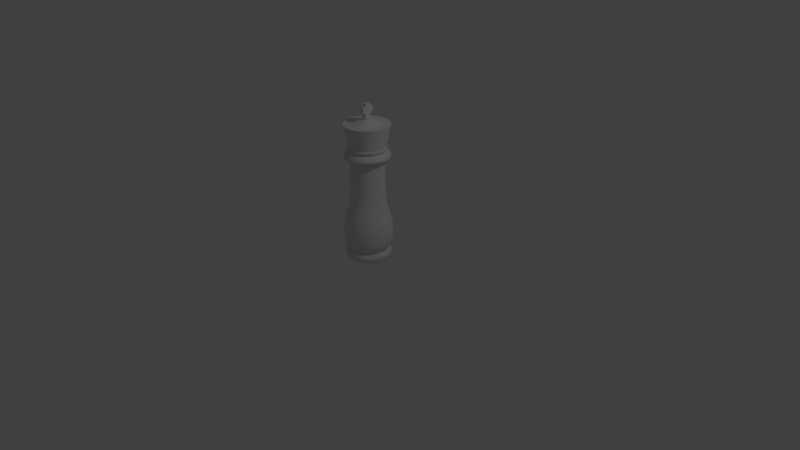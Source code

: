 # Source: king1.blend  (saved by Blender 2.79.0; exported with 4.5.12 LTS)
import bpy
from mathutils import Matrix  # noqa: F401  (used for matrix-valued properties, if any)

bpy.ops.wm.read_factory_settings(use_empty=True)
scene = bpy.context.scene
scene.name = 'Scene'

# ---- collections
col_collection_1 = bpy.data.collections.new('Collection 1'); scene.collection.children.link(col_collection_1)

# ---- materials (node trees are filled in below, after node groups)
mat_kingmat = bpy.data.materials.new('kingMat')
mat_kingmat.alpha_threshold = 0.0
mat_kingmat.use_transparent_shadow = False
mat_kingmat.roughness = 0.5
mat_kingmat.line_color = (0.0, 0.0, 0.0, 1.0)

# ---- node groups
ng_auto_smooth = bpy.data.node_groups.new('Auto Smooth', 'GeometryNodeTree')
_s = ng_auto_smooth.interface.new_socket(name='Geometry', in_out='OUTPUT', socket_type='NodeSocketGeometry')
_s = ng_auto_smooth.interface.new_socket(name='Geometry', in_out='INPUT', socket_type='NodeSocketGeometry')
_s = ng_auto_smooth.interface.new_socket(name='Angle', in_out='INPUT', socket_type='NodeSocketFloat')
_s.subtype = 'ANGLE'
_s.min_value = 0.0
_s.max_value = 3.142
ng_auto_smooth.is_modifier = True
_N = ng_auto_smooth.nodes; _L = ng_auto_smooth.links
n0 = _N.new('NodeGroupOutput'); n0.name = 'Group Output'; n0.location = (480, -100)
n1 = _N.new('NodeGroupInput'); n1.name = 'Group Input'; n1.location = (-420, -300)
n2 = _N.new('NodeGroupInput'); n2.name = 'Group Input.001'; n2.location = (-60, -100)
n3 = _N.new('GeometryNodeSetShadeSmooth'); n3.name = 'Set Shade Smooth'; n3.location = (120, -100)
n3.domain = 'EDGE'
n4 = _N.new('GeometryNodeSetShadeSmooth'); n4.name = 'Set Shade Smooth.001'; n4.location = (300, -100)
n5 = _N.new('GeometryNodeInputMeshEdgeAngle'); n5.name = 'Edge Angle'; n5.location = (-420, -220)
n6 = _N.new('GeometryNodeInputEdgeSmooth'); n6.name = 'Is Edge Smooth'; n6.location = (-60, -160)
n7 = _N.new('GeometryNodeInputShadeSmooth'); n7.name = 'Is Face Smooth'; n7.location = (-240, -340)
n8 = _N.new('FunctionNodeBooleanMath'); n8.name = 'Boolean Math'; n8.location = (-60, -220)
n9 = _N.new('FunctionNodeCompare'); n9.name = 'Compare'; n9.location = (-240, -180)
n9.operation = 'LESS_EQUAL'
_L.new(n5.outputs[0], n9.inputs[0])
_L.new(n4.outputs[0], n0.inputs[0])
_L.new(n1.outputs[1], n9.inputs[1])
_L.new(n9.outputs[0], n8.inputs[0])
_L.new(n7.outputs[0], n8.inputs[1])
_L.new(n2.outputs[0], n3.inputs[0])
_L.new(n6.outputs[0], n3.inputs[1])
_L.new(n3.outputs[0], n4.inputs[0])
_L.new(n8.outputs[0], n3.inputs[2])
n0.is_active_output = True

# ---- material node trees

# ---- world
world_world = bpy.data.worlds.new('World'); scene.world = world_world
world_world.color = (0.05088, 0.05088, 0.05088)
world_world.use_sun_shadow = False
world_world.sun_shadow_jitter_overblur = 0.0
world_world.cycles.sampling_method = 'MANUAL'

# ---- cameras
cam_camera = bpy.data.cameras.new('Camera')
cam_camera.clip_end = 100.0
cam_camera.lens = 35.0
cam_camera.sensor_width = 32.0
cam_camera.sensor_height = 18.0
cam_camera.ortho_scale = 7.314
cam_camera.dof.focus_distance = 0.0
cam_camera.dof.aperture_fstop = 128.0

# ---- lights
light_lamp = bpy.data.lights.new('Lamp', 'POINT')
light_lamp.transmission_factor = 0.0
light_lamp.cutoff_distance = 30.0
light_lamp.energy = 100.0
light_lamp.shadow_buffer_clip_start = 1.001
light_lamp.shadow_soft_size = 0.1
light_lamp.shadow_maximum_resolution = 0.006
light_lamp.use_absolute_resolution = True

# ---- meshes
me_sphere = bpy.data.meshes.new('Sphere')
me_sphere.from_pydata([(-4.099e-08, 0.314, 0.4124), (-0.1202, 0.2901, 0.4124), (-0.222, 0.222, 0.4124), (-0.2901, 0.1202, 0.4124), (-0.314, 0.0, 0.4124), (-0.2901, -0.1202, 0.4124), (0.2656, 0.11, 0.5655), (-0.1202, -0.2901, 0.4124), (-0.08437, 0.2037, 0.8915), (-0.1559, 0.1559, 0.8915), (0.222, -0.222, 0.4124), (-0.2037, 0.08437, 0.8915), (-0.2205, 0.0, 0.8915), (-0.2037, -0.08437, 0.8915), (0.222, 0.222, 0.4124), (0.1202, 0.2901, 0.4124), (-2.235e-08, 0.2378, 0.7187), (0.09102, 0.2197, 0.7187), (-0.1559, -0.1559, 0.8915), (0.1682, 0.1682, 0.7187), (-0.08437, -0.2037, 0.8915), (0.2197, 0.09102, 0.7187), (0.2901, 0.1202, 0.4124), (0.2378, 0.0, 0.7187), (0.314, 0.0, 0.4124), (0.2197, -0.09102, 0.7187), (0.2901, -0.1202, 0.4124), (0.1682, -0.1682, 0.7187), (-6.883e-08, -0.2205, 0.8915), (0.09102, -0.2197, 0.7187), (0.1202, -0.2901, 0.4124), (-6.112e-08, -0.2378, 0.7187), (-1.458e-07, -0.314, 0.4124), (-0.09102, -0.2197, 0.7187), (0.08437, -0.2037, 0.8915), (-0.1682, -0.1682, 0.7187), (-0.222, -0.222, 0.4124), (-0.2197, -0.09102, 0.7187), (0.1559, -0.1559, 0.8915), (-0.2378, 2.384e-07, 0.7187), (0.2037, -0.08437, 0.8915), (-0.2197, 0.09102, 0.7187), (0.2205, 0.0, 0.8915), (-0.1682, 0.1682, 0.7187), (0.2037, 0.08437, 0.8915), (-0.09102, 0.2197, 0.7187), (0.1559, 0.1559, 0.8915), (-2.361e-08, 0.2205, 0.8915), (0.08437, 0.2037, 0.8915), (0.2875, 0.0, 0.5655), (0.2656, -0.11, 0.5655), (0.11, -0.2656, 0.5655), (-1.326e-07, -0.2875, 0.5655), (-0.2033, -0.2033, 0.5655), (0.11, 0.2656, 0.5655), (0.2033, 0.2033, 0.5655), (0.2033, -0.2033, 0.5655), (-0.11, -0.2656, 0.5655), (-0.2656, -0.11, 0.5655), (-0.2875, 0.0, 0.5655), (-0.2656, 0.11, 0.5655), (-0.2033, 0.2033, 0.5655), (-0.11, 0.2656, 0.5655), (-3.411e-08, 0.2875, 0.5655), (-2.98e-08, 0.25, 0.1266), (-0.221, -0.221, 0.2695), (0.221, 0.221, 0.2695), (-0.231, 0.09567, 0.1266), (-0.25, 0.0, 0.1266), (-0.231, -0.09567, 0.1266), (-0.09567, -0.231, 0.1266), (0.1768, -0.1768, 0.1266), (-0.1196, 0.2887, 0.2695), (0.09567, 0.231, 0.1266), (0.231, 0.09567, 0.1266), (0.25, 0.0, 0.1266), (0.231, -0.09567, 0.1266), (0.1196, -0.2887, 0.2695), (-1.341e-07, -0.25, 0.1266), (-0.221, 0.221, 0.2695), (-0.2887, -0.1196, 0.2695), (0.3125, 0.0, 0.2695), (0.1768, 0.1768, 0.1266), (-0.3125, 0.0, 0.2695), (0.2887, 0.1196, 0.2695), (-0.09567, 0.231, 0.1266), (-0.1768, 0.1768, 0.1266), (-0.2887, 0.1196, 0.2695), (0.2887, -0.1196, 0.2695), (0.221, -0.221, 0.2695), (-0.1768, -0.1768, 0.1266), (-2.98e-08, 0.3125, 0.2695), (0.1196, 0.2887, 0.2695), (-0.2088, -0.2088, 0.1855), (0.09567, -0.231, 0.1266), (0.2088, 0.2088, 0.1855), (-0.113, -0.2728, 0.1855), (-1.341e-07, -0.2953, 0.1855), (0.113, 0.2728, 0.1855), (0.2088, -0.2088, 0.1855), (-1.341e-07, -0.3125, 0.2695), (0.2728, -0.113, 0.1855), (-0.2728, 0.113, 0.1855), (-0.2953, 0.0, 0.1855), (-0.2728, -0.113, 0.1855), (-0.2088, 0.2088, 0.1855), (-0.1196, -0.2887, 0.2695), (-0.113, 0.2728, 0.1855), (0.113, -0.2728, 0.1855), (0.2953, 0.0, 0.1855), (0.2728, 0.113, 0.1855), (-2.98e-08, 0.2953, 0.1855), (-2.98e-08, 0.25, 0.1266), (-0.231, 0.09567, 0.1266), (-0.25, 0.0, 0.1266), (-0.231, -0.09567, 0.1266), (-0.09567, -0.231, 0.1266), (0.1768, -0.1768, 0.1266), (0.09567, 0.231, 0.1266), (0.231, 0.09567, 0.1266), (0.25, 0.0, 0.1266), (0.231, -0.09567, 0.1266), (-1.49e-07, -0.25, 0.1266), (0.2969, 0.0, 0.06328), (0.2906, 0.0, 0.09492), (0.2734, 0.0, 0.1181), (0.25, 0.0, 0.0), (0.2734, 0.0, 0.008478), (0.2906, 0.0, 0.03164), (0.2743, 0.1136, 0.06328), (0.2685, 0.1112, 0.09492), (0.2526, 0.1046, 0.1181), (0.231, 0.09567, 0.0), (0.2526, 0.1046, 0.008478), (0.2685, 0.1112, 0.03164), (0.2099, 0.2099, 0.06328), (0.2055, 0.2055, 0.09492), (0.1933, 0.1933, 0.1181), (0.1768, 0.1768, 0.1266), (0.1768, 0.1768, 0.0), (0.1933, 0.1933, 0.008478), (0.2055, 0.2055, 0.03164), (0.1136, 0.2743, 0.06328), (0.1112, 0.2685, 0.09492), (0.1046, 0.2526, 0.1181), (0.09567, 0.231, 0.0), (0.1046, 0.2526, 0.008478), (0.1112, 0.2685, 0.03164), (0.0, 0.2969, 0.06328), (0.0, 0.2906, 0.09492), (0.0, 0.2734, 0.1181), (0.0, 0.25, 0.0), (0.0, 0.2734, 0.008478), (0.0, 0.2906, 0.03164), (-0.1136, 0.2743, 0.06328), (-0.1112, 0.2685, 0.09492), (-0.1046, 0.2526, 0.1181), (-0.09567, 0.231, 0.1266), (-0.09567, 0.231, 0.0), (-0.1046, 0.2526, 0.008478), (-0.1112, 0.2685, 0.03164), (-0.2099, 0.2099, 0.06328), (-0.2055, 0.2055, 0.09492), (-0.1933, 0.1933, 0.1181), (-0.1768, 0.1768, 0.1266), (-0.1768, 0.1768, 0.0), (-0.1933, 0.1933, 0.008478), (-0.2055, 0.2055, 0.03164), (-0.2743, 0.1136, 0.06328), (-0.2685, 0.1112, 0.09492), (-0.2526, 0.1046, 0.1181), (-0.231, 0.09567, 0.0), (-0.2526, 0.1046, 0.008478), (-0.2685, 0.1112, 0.03164), (-0.2969, 0.0, 0.06328), (-0.2906, 0.0, 0.09492), (-0.2734, 0.0, 0.1181), (-0.25, 0.0, 0.0), (-0.2734, 0.0, 0.008478), (-0.2906, 0.0, 0.03164), (-0.2743, -0.1136, 0.06328), (-0.2685, -0.1112, 0.09492), (-0.2526, -0.1046, 0.1181), (-0.231, -0.09567, 0.0), (-0.2526, -0.1046, 0.008478), (-0.2685, -0.1112, 0.03164), (-0.2099, -0.2099, 0.06328), (-0.2055, -0.2055, 0.09492), (-0.1933, -0.1933, 0.1181), (-0.1768, -0.1768, 0.1266), (-0.1768, -0.1768, 0.0), (-0.1933, -0.1933, 0.008478), (-0.2055, -0.2055, 0.03164), (-0.1136, -0.2743, 0.06328), (-0.1112, -0.2685, 0.09492), (-0.1046, -0.2526, 0.1181), (-0.09567, -0.231, 0.0), (-0.1046, -0.2526, 0.008478), (-0.1112, -0.2685, 0.03164), (0.0, -0.2969, 0.06328), (0.0, -0.2906, 0.09492), (0.0, -0.2734, 0.1181), (0.0, -0.25, 0.0), (0.0, -0.2734, 0.008478), (0.0, -0.2906, 0.03164), (0.1136, -0.2743, 0.06328), (0.1112, -0.2685, 0.09492), (0.1046, -0.2526, 0.1181), (0.09567, -0.231, 0.1266), (0.09567, -0.231, 0.0), (0.1046, -0.2526, 0.008478), (0.1112, -0.2685, 0.03164), (0.2099, -0.2099, 0.06328), (0.2055, -0.2055, 0.09492), (0.1933, -0.1933, 0.1181), (0.1768, -0.1768, 0.0), (0.1933, -0.1933, 0.008478), (0.2055, -0.2055, 0.03164), (0.2743, -0.1136, 0.06328), (0.2685, -0.1112, 0.09492), (0.2526, -0.1046, 0.1181), (0.231, -0.09567, 0.0), (0.2526, -0.1046, 0.008478), (0.2685, -0.1112, 0.03164), (-0.08437, 0.2037, 1.413), (-0.1559, 0.1559, 1.413), (-0.2037, 0.08437, 1.413), (-0.2205, 0.0, 1.413), (-0.2037, -0.08437, 1.413), (-0.1559, -0.1559, 1.413), (-0.08437, -0.2037, 1.413), (-5.96e-08, -0.2205, 1.413), (0.08437, -0.2037, 1.413), (0.1559, -0.1559, 1.413), (0.2037, -0.08437, 1.413), (0.2205, 0.0, 1.413), (0.2037, 0.08437, 1.413), (0.1559, 0.1559, 1.413), (-2.98e-08, 0.2205, 1.413), (0.08437, 0.2037, 1.413), (-0.08296, 0.2003, 1.772), (-0.1533, 0.1533, 1.772), (-0.2003, 0.08296, 1.772), (-0.2168, 0.0, 1.772), (-0.2003, -0.08296, 1.772), (-0.1533, -0.1533, 1.772), (-0.08296, -0.2003, 1.772), (-8.491e-08, -0.2168, 1.772), (0.08296, -0.2003, 1.772), (0.1533, -0.1533, 1.772), (0.2003, -0.08296, 1.772), (0.2168, 0.0, 1.772), (0.2003, 0.08296, 1.772), (0.1533, 0.1533, 1.772), (-2.972e-08, 0.2168, 1.772), (0.08296, 0.2003, 1.772), (-2.966e-08, 0.2931, 1.772), (0.1122, 0.2708, 1.772), (0.2073, 0.2073, 1.772), (0.2708, 0.1122, 1.772), (0.2931, 0.0, 1.772), (0.2708, -0.1122, 1.772), (0.2073, -0.2073, 1.772), (0.1122, -0.2708, 1.772), (-8.993e-08, -0.2931, 1.772), (-0.1122, -0.2708, 1.772), (-0.2073, -0.2073, 1.772), (-0.2708, -0.1122, 1.772), (-0.2931, 0.0, 1.772), (-0.2708, 0.1122, 1.772), (-0.2073, 0.2073, 1.772), (-0.1122, 0.2708, 1.772), (-0.0448, 0.1081, 1.806), (-0.08277, 0.08277, 1.806), (-0.1081, 0.0448, 1.806), (-0.1171, 0.0, 1.806), (-0.1081, -0.0448, 1.806), (-0.08277, -0.08277, 1.806), (-0.0448, -0.1081, 1.806), (-5.96e-08, -0.1171, 1.806), (0.0448, -0.1081, 1.806), (0.08277, -0.08277, 1.806), (0.1081, -0.0448, 1.806), (0.1171, 0.0, 1.806), (0.1081, 0.0448, 1.806), (0.08277, 0.08277, 1.806), (-2.98e-08, 0.1171, 1.806), (0.0448, 0.1081, 1.806), (-2.429e-08, 0.2153, 1.444), (0.08238, 0.1989, 1.444), (0.1522, 0.1522, 1.444), (0.1989, 0.08238, 1.444), (0.2153, 0.0, 1.444), (0.1989, -0.08238, 1.444), (0.1522, -0.1522, 1.444), (0.08238, -0.1989, 1.444), (-1.081e-07, -0.2153, 1.444), (-0.08238, -0.1989, 1.444), (-0.1522, -0.1522, 1.444), (-0.1989, -0.08238, 1.444), (-0.2153, 2.384e-07, 1.444), (-0.1989, 0.08238, 1.444), (-0.1522, 0.1522, 1.444), (-0.08238, 0.1989, 1.444), (0.08238, 0.1989, 1.337), (0.1989, 0.08238, 1.337), (0.2153, 0.0, 1.337), (0.1989, -0.08238, 1.337), (0.08238, -0.1989, 1.337), (-1.249e-07, -0.2153, 1.337), (-0.08238, -0.1989, 1.337), (-0.1522, -0.1522, 1.337), (-0.1989, -0.08238, 1.337), (0.1522, 0.1522, 1.337), (0.1522, -0.1522, 1.337), (-0.2153, 2.384e-07, 1.337), (-0.1989, 0.08238, 1.337), (-0.1522, 0.1522, 1.337), (-0.08238, 0.1989, 1.337), (4.276e-08, 0.2153, 1.337), (-0.2706, -0.1121, 1.387), (-0.2706, -0.1121, 1.351), (-0.2071, -0.2071, 1.351), (-0.2071, -0.2071, 1.387), (0.2706, -0.1121, 1.351), (0.2706, -0.1121, 1.387), (0.1121, 0.2706, 1.351), (0.1121, 0.2706, 1.387), (0.2706, 0.1121, 1.387), (0.2706, 0.1121, 1.351), (-1.5e-07, -0.2929, 1.387), (-1.5e-07, -0.2929, 1.351), (0.1121, -0.2706, 1.351), (0.1121, -0.2706, 1.387), (-0.1121, -0.2706, 1.387), (-0.1121, -0.2706, 1.351), (0.2929, 0.0, 1.351), (0.2929, 0.0, 1.387), (-0.2706, 0.1121, 1.387), (-0.2706, 0.1121, 1.351), (3.242e-08, 0.2929, 1.351), (1.215e-08, 0.2929, 1.387), (0.2071, 0.2071, 1.387), (0.2071, 0.2071, 1.351), (-0.2929, 2.384e-07, 1.387), (-0.2929, 2.384e-07, 1.351), (0.2071, -0.2071, 1.387), (0.2071, -0.2071, 1.351), (-0.2071, 0.2071, 1.351), (-0.2071, 0.2071, 1.387), (-0.1121, 0.2706, 1.387), (-0.1121, 0.2706, 1.351), (-2.551e-08, 0.1884, 1.513), (0.07208, 0.174, 1.513), (0.1332, 0.1332, 1.513), (0.174, 0.07208, 1.513), (0.1884, 0.0, 1.513), (0.174, -0.07208, 1.513), (0.1332, -0.1332, 1.513), (0.07208, -0.174, 1.513), (-9.885e-08, -0.1884, 1.513), (-0.07208, -0.174, 1.513), (-0.1332, -0.1332, 1.513), (-0.174, -0.07208, 1.513), (-0.1884, 2.384e-07, 1.513), (-0.174, 0.07208, 1.513), (-0.1332, 0.1332, 1.513), (-0.07208, 0.174, 1.513), (0.07208, 0.174, 1.419), (0.174, 0.07208, 1.419), (0.1884, 0.0, 1.419), (0.174, -0.07208, 1.419), (0.07208, -0.174, 1.419), (-1.135e-07, -0.1884, 1.419), (-0.07208, -0.174, 1.419), (-0.1332, -0.1332, 1.419), (-0.174, -0.07208, 1.419), (0.1332, 0.1332, 1.419), (0.1332, -0.1332, 1.419), (-0.1884, 2.384e-07, 1.419), (-0.174, 0.07208, 1.419), (-0.1332, 0.1332, 1.419), (-0.07208, 0.174, 1.419), (3.317e-08, 0.1884, 1.419), (-0.2257, -0.09351, 1.485), (-0.2257, -0.09351, 1.453), (-0.1728, -0.1728, 1.453), (-0.1728, -0.1728, 1.485), (0.2257, -0.09351, 1.453), (0.2257, -0.09351, 1.485), (0.09351, 0.2257, 1.453), (0.09351, 0.2257, 1.485), (0.2257, 0.09351, 1.485), (0.2257, 0.09351, 1.453), (-1.307e-07, -0.2443, 1.485), (-1.307e-07, -0.2443, 1.453), (0.09351, -0.2257, 1.453), (0.09351, -0.2257, 1.485), (-0.09351, -0.2257, 1.485), (-0.09351, -0.2257, 1.453), (0.2443, 0.0, 1.453), (0.2443, 0.0, 1.485), (-0.2257, 0.09351, 1.485), (-0.2257, 0.09351, 1.453), (2.151e-08, 0.2443, 1.453), (4.596e-09, 0.2443, 1.485), (0.1728, 0.1728, 1.485), (0.1728, 0.1728, 1.453), (-0.2443, 2.384e-07, 1.485), (-0.2443, 2.384e-07, 1.453), (0.1728, -0.1728, 1.485), (0.1728, -0.1728, 1.453), (-0.1728, 0.1728, 1.453), (-0.1728, 0.1728, 1.485), (-0.09351, 0.2257, 1.485), (-0.09351, 0.2257, 1.453), (-0.0224, 0.05407, 1.831), (-0.04139, 0.04139, 1.831), (-0.05407, 0.0224, 1.831), (-0.05853, 0.0, 1.831), (-0.05407, -0.0224, 1.831), (-0.04139, -0.04139, 1.831), (-0.0224, -0.05407, 1.831), (-4.051e-08, -0.05853, 1.831), (0.0224, -0.05407, 1.831), (0.04139, -0.04139, 1.831), (0.05407, -0.0224, 1.831), (0.05853, 0.0, 1.831), (0.05407, 0.0224, 1.831), (0.04139, 0.04139, 1.831), (-2.561e-08, 0.05853, 1.831), (0.0224, 0.05407, 1.831), (-3.021e-08, 0.04709, 1.864), (0.01802, 0.0435, 1.864), (0.0333, 0.0333, 1.864), (0.0435, 0.01802, 1.864), (0.04709, 0.0, 1.864), (0.0435, -0.01802, 1.864), (0.0333, -0.0333, 1.864), (0.01802, -0.0435, 1.864), (-4.855e-08, -0.04709, 1.864), (-0.01802, -0.0435, 1.864), (-0.0333, -0.0333, 1.864), (-0.0435, -0.01802, 1.864), (-0.04709, 0.0, 1.864), (-0.0435, 0.01802, 1.864), (-0.0333, 0.0333, 1.864), (-0.01802, 0.0435, 1.864), (0.01802, 0.0435, 1.817), (0.0435, 0.01802, 1.817), (0.04709, 0.0, 1.817), (0.0435, -0.01802, 1.817), (0.01802, -0.0435, 1.817), (-5.222e-08, -0.04709, 1.817), (-0.01802, -0.0435, 1.817), (-0.0333, -0.0333, 1.817), (-0.0435, -0.01802, 1.817), (0.0333, 0.0333, 1.817), (0.0333, -0.0333, 1.817), (-0.04709, 0.0, 1.817), (-0.0435, 0.01802, 1.817), (-0.0333, 0.0333, 1.817), (-0.01802, 0.0435, 1.817), (-1.554e-08, 0.04709, 1.817), (-0.04938, -0.02045, 1.86), (-0.04938, -0.02045, 1.828), (-0.03779, -0.03779, 1.828), (-0.03779, -0.03779, 1.86), (0.04938, -0.02045, 1.828), (0.04938, -0.02045, 1.86), (0.02045, 0.04938, 1.828), (0.02045, 0.04938, 1.86), (0.04938, 0.02045, 1.86), (0.04938, 0.02045, 1.828), (-5.35e-08, -0.05345, 1.86), (-5.35e-08, -0.05345, 1.828), (0.02045, -0.04938, 1.828), (0.02045, -0.04938, 1.86), (-0.02045, -0.04938, 1.86), (-0.02045, -0.04938, 1.828), (0.05345, 0.0, 1.828), (0.05345, 0.0, 1.86), (-0.04938, 0.02045, 1.86), (-0.04938, 0.02045, 1.828), (-2.02e-08, 0.05345, 1.828), (-2.39e-08, 0.05345, 1.86), (0.03779, 0.03779, 1.86), (0.03779, 0.03779, 1.828), (-0.05345, 0.0, 1.86), (-0.05345, 0.0, 1.828), (0.03779, -0.03779, 1.86), (0.03779, -0.03779, 1.828), (-0.03779, 0.03779, 1.828), (-0.03779, 0.03779, 1.86), (-0.02045, 0.04938, 1.86), (-0.02045, 0.04938, 1.828), (-0.025, -0.0375, 1.85), (-0.025, -0.0375, 2.025), (-0.025, 0.0375, 1.85), (-0.025, 0.0375, 2.025), (0.025, -0.0375, 1.85), (0.025, -0.0375, 2.025), (0.025, 0.0375, 1.85), (0.025, 0.0375, 2.025), (-0.025, -0.0375, 1.912), (-0.025, -0.0375, 1.987), (-0.025, 0.0375, 1.987), (-0.025, 0.0375, 1.912), (0.025, 0.0375, 1.987), (0.025, 0.0375, 1.912), (0.025, -0.0375, 1.987), (0.025, -0.0375, 1.912), (-0.025, 0.075, 1.987), (-0.025, 0.075, 1.912), (0.025, 0.075, 1.987), (0.025, 0.075, 1.912), (-0.025, -0.075, 1.912), (-0.025, -0.075, 1.987), (0.025, -0.075, 1.987), (0.025, -0.075, 1.912)], [], [(63, 16, 17, 54), (54, 17, 19, 55), (55, 19, 21, 6), (6, 21, 23, 49), (49, 23, 25, 50), (50, 25, 27, 56), (56, 27, 29, 51), (51, 29, 31, 52), (52, 31, 33, 57), (57, 33, 35, 53), (53, 35, 37, 58), (58, 37, 39, 59), (59, 39, 41, 60), (60, 41, 43, 61), (61, 43, 45, 62), (62, 45, 16, 63), (45, 8, 47, 16), (43, 9, 8, 45), (41, 11, 9, 43), (39, 12, 11, 41), (37, 13, 12, 39), (35, 18, 13, 37), (33, 20, 18, 35), (31, 28, 20, 33), (29, 34, 28, 31), (27, 38, 34, 29), (25, 40, 38, 27), (23, 42, 40, 25), (21, 44, 42, 23), (19, 46, 44, 21), (17, 48, 46, 19), (16, 47, 48, 17), (1, 62, 63, 0), (2, 61, 62, 1), (3, 60, 61, 2), (4, 59, 60, 3), (5, 58, 59, 4), (36, 53, 58, 5), (7, 57, 53, 36), (32, 52, 57, 7), (30, 51, 52, 32), (10, 56, 51, 30), (26, 50, 56, 10), (24, 49, 50, 26), (22, 6, 49, 24), (14, 55, 6, 22), (15, 54, 55, 14), (0, 63, 54, 15), (96, 93, 90, 70), (97, 96, 70, 78), (98, 95, 82, 73), (107, 111, 64, 85), (99, 108, 94, 71), (111, 98, 73, 64), (105, 107, 85, 86), (101, 99, 71, 76), (108, 97, 78, 94), (102, 105, 86, 67), (95, 110, 74, 82), (103, 102, 67, 68), (110, 109, 75, 74), (109, 101, 76, 75), (104, 103, 68, 69), (93, 104, 69, 90), (106, 65, 93, 96), (100, 106, 96, 97), (72, 91, 111, 107), (92, 66, 95, 98), (89, 77, 108, 99), (91, 92, 98, 111), (79, 72, 107, 105), (88, 89, 99, 101), (77, 100, 97, 108), (87, 79, 105, 102), (66, 84, 110, 95), (83, 87, 102, 103), (84, 81, 109, 110), (81, 88, 101, 109), (80, 83, 103, 104), (65, 80, 104, 93), (7, 36, 65, 106), (32, 7, 106, 100), (15, 14, 66, 92), (1, 0, 91, 72), (0, 15, 92, 91), (10, 30, 77, 89), (2, 1, 72, 79), (26, 10, 89, 88), (30, 32, 100, 77), (3, 2, 79, 87), (14, 22, 84, 66), (4, 3, 87, 83), (22, 24, 81, 84), (24, 26, 88, 81), (5, 4, 83, 80), (36, 5, 80, 65), (123, 129, 130, 124), (124, 130, 131, 125), (125, 131, 119, 120), (126, 132, 133, 127), (127, 133, 134, 128), (128, 134, 129, 123), (129, 135, 136, 130), (130, 136, 137, 131), (131, 137, 138, 119), (132, 139, 140, 133), (133, 140, 141, 134), (134, 141, 135, 129), (135, 142, 143, 136), (136, 143, 144, 137), (137, 144, 118, 138), (139, 145, 146, 140), (140, 146, 147, 141), (141, 147, 142, 135), (142, 148, 149, 143), (143, 149, 150, 144), (144, 150, 112, 118), (145, 151, 152, 146), (146, 152, 153, 147), (147, 153, 148, 142), (148, 154, 155, 149), (149, 155, 156, 150), (150, 156, 157, 112), (151, 158, 159, 152), (152, 159, 160, 153), (153, 160, 154, 148), (154, 161, 162, 155), (155, 162, 163, 156), (156, 163, 164, 157), (158, 165, 166, 159), (159, 166, 167, 160), (160, 167, 161, 154), (161, 168, 169, 162), (162, 169, 170, 163), (163, 170, 113, 164), (165, 171, 172, 166), (166, 172, 173, 167), (167, 173, 168, 161), (168, 174, 175, 169), (169, 175, 176, 170), (170, 176, 114, 113), (171, 177, 178, 172), (172, 178, 179, 173), (173, 179, 174, 168), (174, 180, 181, 175), (175, 181, 182, 176), (176, 182, 115, 114), (177, 183, 184, 178), (178, 184, 185, 179), (179, 185, 180, 174), (180, 186, 187, 181), (181, 187, 188, 182), (182, 188, 189, 115), (183, 190, 191, 184), (184, 191, 192, 185), (185, 192, 186, 180), (186, 193, 194, 187), (187, 194, 195, 188), (188, 195, 116, 189), (190, 196, 197, 191), (191, 197, 198, 192), (192, 198, 193, 186), (193, 199, 200, 194), (194, 200, 201, 195), (195, 201, 122, 116), (196, 202, 203, 197), (197, 203, 204, 198), (198, 204, 199, 193), (199, 205, 206, 200), (200, 206, 207, 201), (201, 207, 208, 122), (202, 209, 210, 203), (203, 210, 211, 204), (204, 211, 205, 199), (205, 212, 213, 206), (206, 213, 214, 207), (207, 214, 117, 208), (209, 215, 216, 210), (210, 216, 217, 211), (211, 217, 212, 205), (212, 218, 219, 213), (213, 219, 220, 214), (214, 220, 121, 117), (215, 221, 222, 216), (216, 222, 223, 217), (217, 223, 218, 212), (218, 123, 124, 219), (219, 124, 125, 220), (220, 125, 120, 121), (221, 126, 127, 222), (222, 127, 128, 223), (223, 128, 123, 218), (132, 126, 221, 215, 209, 202, 196, 190, 183, 177, 171, 165, 158, 151, 145, 139), (9, 225, 224, 8), (42, 235, 234, 40), (8, 224, 238, 47), (40, 234, 233, 38), (38, 233, 232, 34), (18, 229, 228, 13), (34, 232, 231, 28), (11, 226, 225, 9), (28, 231, 230, 20), (48, 239, 237, 46), (20, 230, 229, 18), (46, 237, 236, 44), (13, 228, 227, 12), (44, 236, 235, 42), (12, 227, 226, 11), (227, 228, 267, 268), (234, 235, 260, 261), (226, 227, 268, 269), (233, 234, 261, 262), (225, 226, 269, 270), (232, 233, 262, 263), (224, 225, 270, 271), (231, 232, 263, 264), (239, 238, 256, 257), (238, 224, 271, 256), (230, 231, 264, 265), (237, 239, 257, 258), (229, 230, 265, 266), (236, 237, 258, 259), (228, 229, 266, 267), (235, 236, 259, 260), (252, 253, 285, 284), (254, 255, 257, 256), (255, 253, 258, 257), (253, 252, 259, 258), (252, 251, 260, 259), (251, 250, 261, 260), (250, 249, 262, 261), (249, 248, 263, 262), (248, 247, 264, 263), (247, 246, 265, 264), (246, 245, 266, 265), (245, 244, 267, 266), (244, 243, 268, 267), (243, 242, 269, 268), (242, 241, 270, 269), (241, 240, 271, 270), (276, 277, 421, 420), (244, 245, 277, 276), (251, 252, 284, 283), (243, 244, 276, 275), (250, 251, 283, 282), (242, 243, 275, 274), (249, 250, 282, 281), (241, 242, 274, 273), (248, 249, 281, 280), (240, 241, 273, 272), (247, 248, 280, 279), (255, 254, 286, 287), (254, 240, 272, 286), (246, 247, 279, 278), (253, 255, 287, 285), (245, 246, 278, 277), (47, 238, 239, 48), (335, 322, 311, 310), (351, 340, 319, 318), (329, 336, 306, 305), (336, 324, 307, 306), (339, 348, 317, 316), (345, 339, 316, 315), (331, 335, 310, 309), (332, 331, 309, 308), (340, 326, 304, 319), (343, 329, 305, 313), (326, 343, 313, 304), (321, 345, 315, 312), (324, 347, 314, 307), (348, 351, 318, 317), (322, 321, 312, 311), (347, 332, 308, 314), (294, 295, 333, 346), (346, 333, 332, 347), (298, 299, 320, 323), (323, 320, 321, 322), (302, 303, 350, 349), (349, 350, 351, 348), (293, 294, 346, 325), (325, 346, 347, 324), (299, 300, 344, 320), (320, 344, 345, 321), (289, 290, 342, 327), (327, 342, 343, 326), (290, 291, 328, 342), (342, 328, 329, 343), (288, 289, 327, 341), (341, 327, 326, 340), (295, 296, 330, 333), (333, 330, 331, 332), (296, 297, 334, 330), (330, 334, 335, 331), (300, 301, 338, 344), (344, 338, 339, 345), (301, 302, 349, 338), (338, 349, 348, 339), (292, 293, 325, 337), (337, 325, 324, 336), (291, 292, 337, 328), (328, 337, 336, 329), (303, 288, 341, 350), (350, 341, 340, 351), (297, 298, 323, 334), (334, 323, 322, 335), (240, 254, 256, 271), (399, 386, 375, 374), (415, 404, 383, 382), (393, 400, 370, 369), (400, 388, 371, 370), (403, 412, 381, 380), (409, 403, 380, 379), (395, 399, 374, 373), (396, 395, 373, 372), (404, 390, 368, 383), (407, 393, 369, 377), (390, 407, 377, 368), (385, 409, 379, 376), (388, 411, 378, 371), (412, 415, 382, 381), (386, 385, 376, 375), (411, 396, 372, 378), (358, 359, 397, 410), (410, 397, 396, 411), (362, 363, 384, 387), (387, 384, 385, 386), (366, 367, 414, 413), (413, 414, 415, 412), (357, 358, 410, 389), (389, 410, 411, 388), (363, 364, 408, 384), (384, 408, 409, 385), (353, 354, 406, 391), (391, 406, 407, 390), (354, 355, 392, 406), (406, 392, 393, 407), (352, 353, 391, 405), (405, 391, 390, 404), (359, 360, 394, 397), (397, 394, 395, 396), (360, 361, 398, 394), (394, 398, 399, 395), (364, 365, 402, 408), (408, 402, 403, 409), (365, 366, 413, 402), (402, 413, 412, 403), (356, 357, 389, 401), (401, 389, 388, 400), (355, 356, 401, 392), (392, 401, 400, 393), (367, 352, 405, 414), (414, 405, 404, 415), (361, 362, 387, 398), (398, 387, 386, 399), (430, 416, 417, 418, 419, 420, 421, 422, 423, 424, 425, 426, 427, 428, 429, 431), (283, 284, 428, 427), (275, 276, 420, 419), (282, 283, 427, 426), (274, 275, 419, 418), (281, 282, 426, 425), (273, 274, 418, 417), (280, 281, 425, 424), (272, 273, 417, 416), (279, 280, 424, 423), (287, 286, 430, 431), (286, 272, 416, 430), (278, 279, 423, 422), (285, 287, 431, 429), (277, 278, 422, 421), (284, 285, 429, 428), (479, 466, 455, 454), (495, 484, 463, 462), (473, 480, 450, 449), (480, 468, 451, 450), (483, 492, 461, 460), (489, 483, 460, 459), (475, 479, 454, 453), (476, 475, 453, 452), (484, 470, 448, 463), (487, 473, 449, 457), (470, 487, 457, 448), (465, 489, 459, 456), (468, 491, 458, 451), (492, 495, 462, 461), (466, 465, 456, 455), (491, 476, 452, 458), (438, 439, 477, 490), (490, 477, 476, 491), (442, 443, 464, 467), (467, 464, 465, 466), (446, 447, 494, 493), (493, 494, 495, 492), (437, 438, 490, 469), (469, 490, 491, 468), (443, 444, 488, 464), (464, 488, 489, 465), (433, 434, 486, 471), (471, 486, 487, 470), (434, 435, 472, 486), (486, 472, 473, 487), (432, 433, 471, 485), (485, 471, 470, 484), (439, 440, 474, 477), (477, 474, 475, 476), (440, 441, 478, 474), (474, 478, 479, 475), (444, 445, 482, 488), (488, 482, 483, 489), (445, 446, 493, 482), (482, 493, 492, 483), (436, 437, 469, 481), (481, 469, 468, 480), (435, 436, 481, 472), (472, 481, 480, 473), (447, 432, 485, 494), (494, 485, 484, 495), (441, 442, 467, 478), (478, 467, 466, 479), (432, 447, 446, 445, 444, 443, 442, 441, 440, 439, 438, 437, 436, 435, 434, 433), (505, 497, 499, 506), (506, 499, 503, 508), (508, 503, 501, 510), (510, 501, 497, 505), (498, 502, 500, 496), (503, 499, 497, 501), (500, 511, 504, 496), (510, 505, 517, 518), (502, 509, 511, 500), (509, 508, 510, 511), (498, 507, 509, 502), (506, 508, 514, 512), (496, 504, 507, 498), (504, 505, 506, 507), (513, 512, 514, 515), (508, 509, 515, 514), (507, 506, 512, 513), (509, 507, 513, 515), (519, 518, 517, 516), (511, 510, 518, 519), (505, 504, 516, 517), (504, 511, 519, 516)])
me_sphere.polygons.foreach_set('use_smooth', [1, 1, 1, 1, 1, 1, 1, 1, 1, 1, 1, 1, 1, 1, 1, 1, 1, 1, 1, 1, 1, 1, 1, 1, 1, 1, 1, 1, 1, 1, 1, 1, 1, 1, 1, 1, 1, 1, 1, 1, 1, 1, 1, 1, 1, 1, 1, 1, 1, 1, 1, 1, 1, 1, 1, 1, 1, 1, 1, 1, 1, 1, 1, 1, 1, 1, 1, 1, 1, 1, 1, 1, 1, 1, 1, 1, 1, 1, 1, 1, 1, 1, 1, 1, 1, 1, 1, 1, 1, 1, 1, 1, 1, 1, 1, 1, 1, 1, 1, 1, 1, 1, 1, 1, 1, 1, 1, 1, 1, 1, 1, 1, 1, 1, 1, 1, 1, 1, 1, 1, 1, 1, 1, 1, 1, 1, 1, 1, 1, 1, 1, 1, 1, 1, 1, 1, 1, 1, 1, 1, 1, 1, 1, 1, 1, 1, 1, 1, 1, 1, 1, 1, 1, 1, 1, 1, 1, 1, 1, 1, 1, 1, 1, 1, 1, 1, 1, 1, 1, 1, 1, 1, 1, 1, 1, 1, 1, 1, 1, 1, 1, 1, 1, 1, 1, 1, 1, 1, 1, 1, 1, 1, 0, 1, 1, 1, 1, 1, 1, 1, 1, 1, 1, 1, 1, 1, 1, 1, 1, 1, 1, 1, 1, 1, 1, 1, 1, 1, 1, 1, 1, 1, 1, 1, 1, 0, 0, 0, 0, 0, 0, 0, 0, 0, 0, 0, 0, 0, 0, 0, 1, 1, 1, 1, 1, 1, 1, 1, 1, 1, 1, 1, 1, 1, 1, 1, 1, 1, 1, 1, 1, 1, 1, 1, 1, 1, 1, 1, 1, 1, 1, 1, 1, 1, 1, 1, 1, 1, 1, 1, 1, 1, 1, 1, 1, 1, 1, 1, 1, 1, 1, 1, 1, 1, 1, 1, 1, 1, 1, 1, 1, 1, 1, 1, 1, 0, 1, 1, 1, 1, 1, 1, 1, 1, 1, 1, 1, 1, 1, 1, 1, 1, 1, 1, 1, 1, 1, 1, 1, 1, 1, 1, 1, 1, 1, 1, 1, 1, 1, 1, 1, 1, 1, 1, 1, 1, 1, 1, 1, 1, 1, 1, 1, 1, 0, 1, 1, 1, 1, 1, 1, 1, 1, 1, 1, 1, 1, 1, 1, 1, 1, 1, 1, 1, 1, 1, 1, 1, 1, 1, 1, 1, 1, 1, 1, 1, 1, 1, 1, 1, 1, 1, 1, 1, 1, 1, 1, 1, 1, 1, 1, 1, 1, 1, 1, 1, 1, 1, 1, 1, 1, 1, 1, 1, 1, 1, 1, 1, 0, 0, 0, 0, 0, 0, 0, 0, 0, 0, 0, 0, 0, 0, 0, 0, 0, 0, 0, 0, 0, 0, 0])
me_sphere.materials.append(mat_kingmat)
me_sphere.use_remesh_preserve_volume = False
me_sphere.use_remesh_preserve_attributes = False
me_sphere.use_mirror_vertex_groups = False
me_sphere.update()

# ---- objects
ob_lamp = bpy.data.objects.new('Lamp', light_lamp)
ob_camera = bpy.data.objects.new('Camera', cam_camera)
ob_king = bpy.data.objects.new('king', me_sphere)

# ---- transforms, parenting, visibility, modifiers, constraints
ob_lamp.location = (4.076, 1.005, 5.904)
ob_lamp.rotation_euler = (0.6503, 0.05522, 1.866)
ob_lamp.lock_rotations_4d = False
ob_lamp.empty_display_type = 'ARROWS'
ob_lamp.color = (0.0, 0.0, 0.0, 0.0)
ob_lamp.lineart.crease_threshold = 0.0
ob_camera.location = (7.481, -6.508, 5.344)
ob_camera.rotation_euler = (1.109, 0.0, 0.8149)
ob_camera.lock_rotations_4d = False
ob_camera.empty_display_type = 'ARROWS'
ob_camera.color = (0.0, 0.0, 0.0, 0.0)
ob_camera.display_type = 'WIRE'
ob_camera.lineart.crease_threshold = 0.0
ob_king.location = (0.0, 0.0, 0.0)
ob_king.lineart.crease_threshold = 0.0
_m = ob_king.modifiers.new('Auto Smooth', 'NODES')
_m.node_group = ng_auto_smooth
_gi = [s.identifier for s in ng_auto_smooth.interface.items_tree if s.item_type == 'SOCKET' and s.in_out == 'INPUT']
_m[_gi[1]] = 3.142  # Angle

# ---- collection membership
col_collection_1.objects.link(ob_lamp)
col_collection_1.objects.link(ob_camera)
col_collection_1.objects.link(ob_king)

# ---- scene / render settings (as saved in the file)
scene.camera = ob_camera
scene.frame_start = 1; scene.frame_end = 250; scene.frame_set(1)
scene.render.engine = 'BLENDER_EEVEE_NEXT'
scene.render.resolution_percentage = 50
scene.render.dither_intensity = 0.0
scene.cycles.use_denoising = False
scene.cycles.samples = 128
scene.cycles.sampling_pattern = 'TABULATED_SOBOL'
scene.cycles.use_adaptive_sampling = False
scene.cycles.use_light_tree = False
scene.cycles.blur_glossy = 0.0
scene.cycles.sample_clamp_indirect = 0.0
scene.view_settings.view_transform = 'Standard'
bpy.context.view_layer.update()
